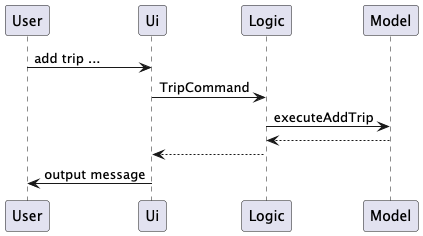

The diagram above was rendered by PlantUML. Its source (embedded in the PNG):
@startuml
User -> Ui: add trip ...
Ui -> Logic: TripCommand
Logic -> Model: executeAddTrip
Model --> Logic:
Logic --> Ui
Ui -> User: output message
@enduml